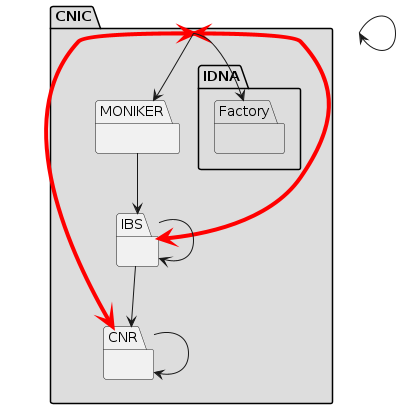

The diagram above was rendered by PlantUML. Its source (embedded in the PNG):
@startuml package-related-diagram
  package CNIC as CNIC {
    package CNR {
    }
    package MONIKER {
    }
    package IBS {
    }
  }
  package CNIC #DDDDDD {
    package IDNA #DDDDDD {
      package Factory #DDDDDD {
      }
    }
  }
  CNIC <-[#red,plain,thickness=4]-> CNR
  CNIC <-[#red,plain,thickness=4]-> IBS
  CNIC --> CNIC
  CNIC --> MONIKER
  CNIC --> Factory
  CNR --> CNR
  MONIKER --> IBS
  IBS --> IBS
  IBS --> CNR
@enduml